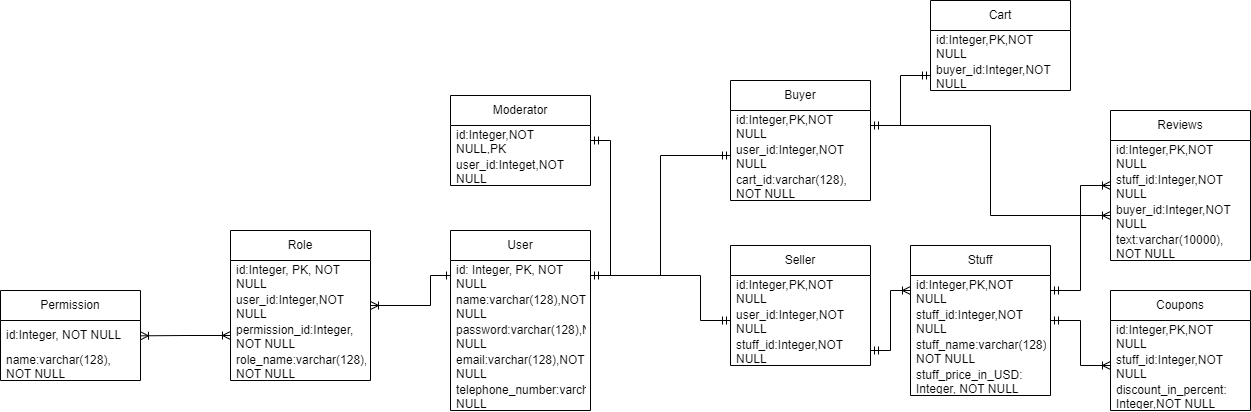

The diagram above was exported from draw.io. Its source (the exported page's mxGraphModel, read from the mxfile embedded in the PNG):
<mxGraphModel dx="2327" dy="861" grid="1" gridSize="10" guides="1" tooltips="1" connect="1" arrows="1" fold="1" page="1" pageScale="1" pageWidth="827" pageHeight="1169" math="0" shadow="0">
  <root>
    <mxCell id="0" />
    <mxCell id="1" parent="0" />
    <mxCell id="WSxayKiV8U-PDHrG2eqs-1" value="User" style="swimlane;fontStyle=0;childLayout=stackLayout;horizontal=1;startSize=30;horizontalStack=0;resizeParent=1;resizeParentMax=0;resizeLast=0;collapsible=1;marginBottom=0;whiteSpace=wrap;html=1;" vertex="1" parent="1">
      <mxGeometry x="300" y="320" width="140" height="180" as="geometry" />
    </mxCell>
    <mxCell id="WSxayKiV8U-PDHrG2eqs-2" value="id: Integer, PK, NOT NULL" style="text;strokeColor=none;fillColor=none;align=left;verticalAlign=middle;spacingLeft=4;spacingRight=4;overflow=hidden;points=[[0,0.5],[1,0.5]];portConstraint=eastwest;rotatable=0;whiteSpace=wrap;html=1;" vertex="1" parent="WSxayKiV8U-PDHrG2eqs-1">
      <mxGeometry y="30" width="140" height="30" as="geometry" />
    </mxCell>
    <mxCell id="WSxayKiV8U-PDHrG2eqs-3" value="name:varchar(128),NOT NULL" style="text;strokeColor=none;fillColor=none;align=left;verticalAlign=middle;spacingLeft=4;spacingRight=4;overflow=hidden;points=[[0,0.5],[1,0.5]];portConstraint=eastwest;rotatable=0;whiteSpace=wrap;html=1;" vertex="1" parent="WSxayKiV8U-PDHrG2eqs-1">
      <mxGeometry y="60" width="140" height="30" as="geometry" />
    </mxCell>
    <mxCell id="WSxayKiV8U-PDHrG2eqs-5" value="password:varchar(128),NOT NULL" style="text;strokeColor=none;fillColor=none;align=left;verticalAlign=middle;spacingLeft=4;spacingRight=4;overflow=hidden;points=[[0,0.5],[1,0.5]];portConstraint=eastwest;rotatable=0;whiteSpace=wrap;html=1;" vertex="1" parent="WSxayKiV8U-PDHrG2eqs-1">
      <mxGeometry y="90" width="140" height="30" as="geometry" />
    </mxCell>
    <mxCell id="WSxayKiV8U-PDHrG2eqs-7" value="email:varchar(128),NOT NULL" style="text;strokeColor=none;fillColor=none;align=left;verticalAlign=middle;spacingLeft=4;spacingRight=4;overflow=hidden;points=[[0,0.5],[1,0.5]];portConstraint=eastwest;rotatable=0;whiteSpace=wrap;html=1;" vertex="1" parent="WSxayKiV8U-PDHrG2eqs-1">
      <mxGeometry y="120" width="140" height="30" as="geometry" />
    </mxCell>
    <mxCell id="WSxayKiV8U-PDHrG2eqs-6" value="telephone_number:varchar(128),NOT NULL" style="text;strokeColor=none;fillColor=none;align=left;verticalAlign=middle;spacingLeft=4;spacingRight=4;overflow=hidden;points=[[0,0.5],[1,0.5]];portConstraint=eastwest;rotatable=0;whiteSpace=wrap;html=1;" vertex="1" parent="WSxayKiV8U-PDHrG2eqs-1">
      <mxGeometry y="150" width="140" height="30" as="geometry" />
    </mxCell>
    <mxCell id="WSxayKiV8U-PDHrG2eqs-12" value="Role" style="swimlane;fontStyle=0;childLayout=stackLayout;horizontal=1;startSize=30;horizontalStack=0;resizeParent=1;resizeParentMax=0;resizeLast=0;collapsible=1;marginBottom=0;whiteSpace=wrap;html=1;" vertex="1" parent="1">
      <mxGeometry x="80" y="320" width="140" height="150" as="geometry" />
    </mxCell>
    <mxCell id="WSxayKiV8U-PDHrG2eqs-13" value="id:Integer, PK, NOT NULL" style="text;strokeColor=none;fillColor=none;align=left;verticalAlign=middle;spacingLeft=4;spacingRight=4;overflow=hidden;points=[[0,0.5],[1,0.5]];portConstraint=eastwest;rotatable=0;whiteSpace=wrap;html=1;" vertex="1" parent="WSxayKiV8U-PDHrG2eqs-12">
      <mxGeometry y="30" width="140" height="30" as="geometry" />
    </mxCell>
    <mxCell id="WSxayKiV8U-PDHrG2eqs-14" value="user_id:Integer,NOT NULL" style="text;strokeColor=none;fillColor=none;align=left;verticalAlign=middle;spacingLeft=4;spacingRight=4;overflow=hidden;points=[[0,0.5],[1,0.5]];portConstraint=eastwest;rotatable=0;whiteSpace=wrap;html=1;" vertex="1" parent="WSxayKiV8U-PDHrG2eqs-12">
      <mxGeometry y="60" width="140" height="30" as="geometry" />
    </mxCell>
    <mxCell id="WSxayKiV8U-PDHrG2eqs-19" style="edgeStyle=orthogonalEdgeStyle;rounded=0;orthogonalLoop=1;jettySize=auto;html=1;exitX=0;exitY=0.5;exitDx=0;exitDy=0;startArrow=ERoneToMany;startFill=0;endArrow=ERoneToMany;endFill=0;" edge="1" parent="WSxayKiV8U-PDHrG2eqs-12" source="WSxayKiV8U-PDHrG2eqs-17">
      <mxGeometry relative="1" as="geometry">
        <mxPoint x="-90" y="105.33333333333326" as="targetPoint" />
      </mxGeometry>
    </mxCell>
    <mxCell id="WSxayKiV8U-PDHrG2eqs-17" value="permission_id:Integer,&lt;div&gt;NOT NULL&lt;/div&gt;" style="text;strokeColor=none;fillColor=none;align=left;verticalAlign=middle;spacingLeft=4;spacingRight=4;overflow=hidden;points=[[0,0.5],[1,0.5]];portConstraint=eastwest;rotatable=0;whiteSpace=wrap;html=1;" vertex="1" parent="WSxayKiV8U-PDHrG2eqs-12">
      <mxGeometry y="90" width="140" height="30" as="geometry" />
    </mxCell>
    <mxCell id="WSxayKiV8U-PDHrG2eqs-15" value="role_name:varchar(128),&lt;div&gt;NOT NULL&lt;/div&gt;" style="text;strokeColor=none;fillColor=none;align=left;verticalAlign=middle;spacingLeft=4;spacingRight=4;overflow=hidden;points=[[0,0.5],[1,0.5]];portConstraint=eastwest;rotatable=0;whiteSpace=wrap;html=1;" vertex="1" parent="WSxayKiV8U-PDHrG2eqs-12">
      <mxGeometry y="120" width="140" height="30" as="geometry" />
    </mxCell>
    <mxCell id="WSxayKiV8U-PDHrG2eqs-20" value="Permission" style="swimlane;fontStyle=0;childLayout=stackLayout;horizontal=1;startSize=30;horizontalStack=0;resizeParent=1;resizeParentMax=0;resizeLast=0;collapsible=1;marginBottom=0;whiteSpace=wrap;html=1;" vertex="1" parent="1">
      <mxGeometry x="-150" y="380" width="140" height="90" as="geometry" />
    </mxCell>
    <mxCell id="WSxayKiV8U-PDHrG2eqs-21" value="id:Integer, NOT NULL" style="text;strokeColor=none;fillColor=none;align=left;verticalAlign=middle;spacingLeft=4;spacingRight=4;overflow=hidden;points=[[0,0.5],[1,0.5]];portConstraint=eastwest;rotatable=0;whiteSpace=wrap;html=1;" vertex="1" parent="WSxayKiV8U-PDHrG2eqs-20">
      <mxGeometry y="30" width="140" height="30" as="geometry" />
    </mxCell>
    <mxCell id="WSxayKiV8U-PDHrG2eqs-22" value="name:varchar(128),&amp;nbsp;&lt;div&gt;NOT NULL&lt;/div&gt;" style="text;strokeColor=none;fillColor=none;align=left;verticalAlign=middle;spacingLeft=4;spacingRight=4;overflow=hidden;points=[[0,0.5],[1,0.5]];portConstraint=eastwest;rotatable=0;whiteSpace=wrap;html=1;" vertex="1" parent="WSxayKiV8U-PDHrG2eqs-20">
      <mxGeometry y="60" width="140" height="30" as="geometry" />
    </mxCell>
    <mxCell id="WSxayKiV8U-PDHrG2eqs-11" style="edgeStyle=orthogonalEdgeStyle;rounded=0;orthogonalLoop=1;jettySize=auto;html=1;startArrow=ERone;startFill=0;endArrow=ERoneToMany;endFill=0;entryX=1;entryY=0.5;entryDx=0;entryDy=0;exitX=0;exitY=0.5;exitDx=0;exitDy=0;" edge="1" parent="1" source="WSxayKiV8U-PDHrG2eqs-2" target="WSxayKiV8U-PDHrG2eqs-14">
      <mxGeometry relative="1" as="geometry">
        <mxPoint x="226" y="396" as="targetPoint" />
        <Array as="points">
          <mxPoint x="280" y="365" />
          <mxPoint x="280" y="395" />
        </Array>
      </mxGeometry>
    </mxCell>
    <mxCell id="WSxayKiV8U-PDHrG2eqs-24" value="Seller" style="swimlane;fontStyle=0;childLayout=stackLayout;horizontal=1;startSize=30;horizontalStack=0;resizeParent=1;resizeParentMax=0;resizeLast=0;collapsible=1;marginBottom=0;whiteSpace=wrap;html=1;" vertex="1" parent="1">
      <mxGeometry x="580" y="335" width="140" height="120" as="geometry" />
    </mxCell>
    <mxCell id="WSxayKiV8U-PDHrG2eqs-25" value="id:Integer,PK,NOT NULL" style="text;strokeColor=none;fillColor=none;align=left;verticalAlign=middle;spacingLeft=4;spacingRight=4;overflow=hidden;points=[[0,0.5],[1,0.5]];portConstraint=eastwest;rotatable=0;whiteSpace=wrap;html=1;" vertex="1" parent="WSxayKiV8U-PDHrG2eqs-24">
      <mxGeometry y="30" width="140" height="30" as="geometry" />
    </mxCell>
    <mxCell id="WSxayKiV8U-PDHrG2eqs-26" value="user_id:Integer,NOT NULL" style="text;strokeColor=none;fillColor=none;align=left;verticalAlign=middle;spacingLeft=4;spacingRight=4;overflow=hidden;points=[[0,0.5],[1,0.5]];portConstraint=eastwest;rotatable=0;whiteSpace=wrap;html=1;" vertex="1" parent="WSxayKiV8U-PDHrG2eqs-24">
      <mxGeometry y="60" width="140" height="30" as="geometry" />
    </mxCell>
    <mxCell id="WSxayKiV8U-PDHrG2eqs-27" value="stuff_id:Integer,NOT NULL" style="text;strokeColor=none;fillColor=none;align=left;verticalAlign=middle;spacingLeft=4;spacingRight=4;overflow=hidden;points=[[0,0.5],[1,0.5]];portConstraint=eastwest;rotatable=0;whiteSpace=wrap;html=1;" vertex="1" parent="WSxayKiV8U-PDHrG2eqs-24">
      <mxGeometry y="90" width="140" height="30" as="geometry" />
    </mxCell>
    <mxCell id="WSxayKiV8U-PDHrG2eqs-28" value="Buyer" style="swimlane;fontStyle=0;childLayout=stackLayout;horizontal=1;startSize=30;horizontalStack=0;resizeParent=1;resizeParentMax=0;resizeLast=0;collapsible=1;marginBottom=0;whiteSpace=wrap;html=1;" vertex="1" parent="1">
      <mxGeometry x="580" y="170" width="140" height="120" as="geometry" />
    </mxCell>
    <mxCell id="WSxayKiV8U-PDHrG2eqs-62" style="edgeStyle=orthogonalEdgeStyle;rounded=0;orthogonalLoop=1;jettySize=auto;html=1;exitX=1;exitY=0.5;exitDx=0;exitDy=0;" edge="1" parent="WSxayKiV8U-PDHrG2eqs-28" source="WSxayKiV8U-PDHrG2eqs-29">
      <mxGeometry relative="1" as="geometry">
        <mxPoint x="139.57894736842127" y="45.526315789473756" as="targetPoint" />
      </mxGeometry>
    </mxCell>
    <mxCell id="WSxayKiV8U-PDHrG2eqs-29" value="id:Integer,PK,NOT NULL" style="text;strokeColor=none;fillColor=none;align=left;verticalAlign=middle;spacingLeft=4;spacingRight=4;overflow=hidden;points=[[0,0.5],[1,0.5]];portConstraint=eastwest;rotatable=0;whiteSpace=wrap;html=1;" vertex="1" parent="WSxayKiV8U-PDHrG2eqs-28">
      <mxGeometry y="30" width="140" height="30" as="geometry" />
    </mxCell>
    <mxCell id="WSxayKiV8U-PDHrG2eqs-30" value="user_id:Integer,NOT NULL" style="text;strokeColor=none;fillColor=none;align=left;verticalAlign=middle;spacingLeft=4;spacingRight=4;overflow=hidden;points=[[0,0.5],[1,0.5]];portConstraint=eastwest;rotatable=0;whiteSpace=wrap;html=1;" vertex="1" parent="WSxayKiV8U-PDHrG2eqs-28">
      <mxGeometry y="60" width="140" height="30" as="geometry" />
    </mxCell>
    <mxCell id="WSxayKiV8U-PDHrG2eqs-31" value="cart_id:varchar(128),&lt;div&gt;NOT NULL&lt;/div&gt;" style="text;strokeColor=none;fillColor=none;align=left;verticalAlign=middle;spacingLeft=4;spacingRight=4;overflow=hidden;points=[[0,0.5],[1,0.5]];portConstraint=eastwest;rotatable=0;whiteSpace=wrap;html=1;" vertex="1" parent="WSxayKiV8U-PDHrG2eqs-28">
      <mxGeometry y="90" width="140" height="30" as="geometry" />
    </mxCell>
    <mxCell id="WSxayKiV8U-PDHrG2eqs-32" value="Stuff" style="swimlane;fontStyle=0;childLayout=stackLayout;horizontal=1;startSize=30;horizontalStack=0;resizeParent=1;resizeParentMax=0;resizeLast=0;collapsible=1;marginBottom=0;whiteSpace=wrap;html=1;" vertex="1" parent="1">
      <mxGeometry x="760" y="335" width="140" height="150" as="geometry" />
    </mxCell>
    <mxCell id="WSxayKiV8U-PDHrG2eqs-33" value="id:Integer,PK,NOT NULL" style="text;strokeColor=none;fillColor=none;align=left;verticalAlign=middle;spacingLeft=4;spacingRight=4;overflow=hidden;points=[[0,0.5],[1,0.5]];portConstraint=eastwest;rotatable=0;whiteSpace=wrap;html=1;" vertex="1" parent="WSxayKiV8U-PDHrG2eqs-32">
      <mxGeometry y="30" width="140" height="30" as="geometry" />
    </mxCell>
    <mxCell id="WSxayKiV8U-PDHrG2eqs-34" value="stuff_id:Integer,NOT NULL" style="text;strokeColor=none;fillColor=none;align=left;verticalAlign=middle;spacingLeft=4;spacingRight=4;overflow=hidden;points=[[0,0.5],[1,0.5]];portConstraint=eastwest;rotatable=0;whiteSpace=wrap;html=1;" vertex="1" parent="WSxayKiV8U-PDHrG2eqs-32">
      <mxGeometry y="60" width="140" height="30" as="geometry" />
    </mxCell>
    <mxCell id="WSxayKiV8U-PDHrG2eqs-35" value="stuff_name:varchar(128),&lt;div&gt;NOT NULL&lt;/div&gt;" style="text;strokeColor=none;fillColor=none;align=left;verticalAlign=middle;spacingLeft=4;spacingRight=4;overflow=hidden;points=[[0,0.5],[1,0.5]];portConstraint=eastwest;rotatable=0;whiteSpace=wrap;html=1;" vertex="1" parent="WSxayKiV8U-PDHrG2eqs-32">
      <mxGeometry y="90" width="140" height="30" as="geometry" />
    </mxCell>
    <mxCell id="WSxayKiV8U-PDHrG2eqs-56" value="stuff_price_in_USD:&lt;div&gt;Integer, NOT NULL&lt;/div&gt;" style="text;strokeColor=none;fillColor=none;align=left;verticalAlign=middle;spacingLeft=4;spacingRight=4;overflow=hidden;points=[[0,0.5],[1,0.5]];portConstraint=eastwest;rotatable=0;whiteSpace=wrap;html=1;" vertex="1" parent="WSxayKiV8U-PDHrG2eqs-32">
      <mxGeometry y="120" width="140" height="30" as="geometry" />
    </mxCell>
    <mxCell id="WSxayKiV8U-PDHrG2eqs-36" value="Cart" style="swimlane;fontStyle=0;childLayout=stackLayout;horizontal=1;startSize=30;horizontalStack=0;resizeParent=1;resizeParentMax=0;resizeLast=0;collapsible=1;marginBottom=0;whiteSpace=wrap;html=1;" vertex="1" parent="1">
      <mxGeometry x="780" y="90" width="140" height="90" as="geometry" />
    </mxCell>
    <mxCell id="WSxayKiV8U-PDHrG2eqs-37" value="id:Integer,PK,NOT NULL" style="text;strokeColor=none;fillColor=none;align=left;verticalAlign=middle;spacingLeft=4;spacingRight=4;overflow=hidden;points=[[0,0.5],[1,0.5]];portConstraint=eastwest;rotatable=0;whiteSpace=wrap;html=1;" vertex="1" parent="WSxayKiV8U-PDHrG2eqs-36">
      <mxGeometry y="30" width="140" height="30" as="geometry" />
    </mxCell>
    <mxCell id="WSxayKiV8U-PDHrG2eqs-38" value="buyer_id:Integer,NOT NULL" style="text;strokeColor=none;fillColor=none;align=left;verticalAlign=middle;spacingLeft=4;spacingRight=4;overflow=hidden;points=[[0,0.5],[1,0.5]];portConstraint=eastwest;rotatable=0;whiteSpace=wrap;html=1;" vertex="1" parent="WSxayKiV8U-PDHrG2eqs-36">
      <mxGeometry y="60" width="140" height="30" as="geometry" />
    </mxCell>
    <mxCell id="WSxayKiV8U-PDHrG2eqs-40" value="Reviews" style="swimlane;fontStyle=0;childLayout=stackLayout;horizontal=1;startSize=30;horizontalStack=0;resizeParent=1;resizeParentMax=0;resizeLast=0;collapsible=1;marginBottom=0;whiteSpace=wrap;html=1;" vertex="1" parent="1">
      <mxGeometry x="960" y="200" width="140" height="150" as="geometry" />
    </mxCell>
    <mxCell id="WSxayKiV8U-PDHrG2eqs-41" value="id:Integer,PK,NOT NULL" style="text;strokeColor=none;fillColor=none;align=left;verticalAlign=middle;spacingLeft=4;spacingRight=4;overflow=hidden;points=[[0,0.5],[1,0.5]];portConstraint=eastwest;rotatable=0;whiteSpace=wrap;html=1;" vertex="1" parent="WSxayKiV8U-PDHrG2eqs-40">
      <mxGeometry y="30" width="140" height="30" as="geometry" />
    </mxCell>
    <mxCell id="WSxayKiV8U-PDHrG2eqs-42" value="stuff_id:Integer,NOT NULL" style="text;strokeColor=none;fillColor=none;align=left;verticalAlign=middle;spacingLeft=4;spacingRight=4;overflow=hidden;points=[[0,0.5],[1,0.5]];portConstraint=eastwest;rotatable=0;whiteSpace=wrap;html=1;" vertex="1" parent="WSxayKiV8U-PDHrG2eqs-40">
      <mxGeometry y="60" width="140" height="30" as="geometry" />
    </mxCell>
    <mxCell id="WSxayKiV8U-PDHrG2eqs-43" value="buyer_id:Integer,NOT NULL" style="text;strokeColor=none;fillColor=none;align=left;verticalAlign=middle;spacingLeft=4;spacingRight=4;overflow=hidden;points=[[0,0.5],[1,0.5]];portConstraint=eastwest;rotatable=0;whiteSpace=wrap;html=1;" vertex="1" parent="WSxayKiV8U-PDHrG2eqs-40">
      <mxGeometry y="90" width="140" height="30" as="geometry" />
    </mxCell>
    <mxCell id="WSxayKiV8U-PDHrG2eqs-58" value="text:varchar(10000),&lt;div&gt;NOT NULL&lt;/div&gt;" style="text;strokeColor=none;fillColor=none;align=left;verticalAlign=middle;spacingLeft=4;spacingRight=4;overflow=hidden;points=[[0,0.5],[1,0.5]];portConstraint=eastwest;rotatable=0;whiteSpace=wrap;html=1;" vertex="1" parent="WSxayKiV8U-PDHrG2eqs-40">
      <mxGeometry y="120" width="140" height="30" as="geometry" />
    </mxCell>
    <mxCell id="WSxayKiV8U-PDHrG2eqs-44" value="Coupons" style="swimlane;fontStyle=0;childLayout=stackLayout;horizontal=1;startSize=30;horizontalStack=0;resizeParent=1;resizeParentMax=0;resizeLast=0;collapsible=1;marginBottom=0;whiteSpace=wrap;html=1;" vertex="1" parent="1">
      <mxGeometry x="960" y="380" width="140" height="120" as="geometry" />
    </mxCell>
    <mxCell id="WSxayKiV8U-PDHrG2eqs-45" value="id:Integer,PK,NOT NULL" style="text;strokeColor=none;fillColor=none;align=left;verticalAlign=middle;spacingLeft=4;spacingRight=4;overflow=hidden;points=[[0,0.5],[1,0.5]];portConstraint=eastwest;rotatable=0;whiteSpace=wrap;html=1;" vertex="1" parent="WSxayKiV8U-PDHrG2eqs-44">
      <mxGeometry y="30" width="140" height="30" as="geometry" />
    </mxCell>
    <mxCell id="WSxayKiV8U-PDHrG2eqs-46" value="&lt;div style=&quot;text-align: justify;&quot;&gt;&lt;span style=&quot;background-color: initial;&quot;&gt;stuff_id:Integer,NOT NULL&lt;/span&gt;&lt;/div&gt;" style="text;strokeColor=none;fillColor=none;align=left;verticalAlign=middle;spacingLeft=4;spacingRight=4;overflow=hidden;points=[[0,0.5],[1,0.5]];portConstraint=eastwest;rotatable=0;whiteSpace=wrap;html=1;" vertex="1" parent="WSxayKiV8U-PDHrG2eqs-44">
      <mxGeometry y="60" width="140" height="30" as="geometry" />
    </mxCell>
    <mxCell id="WSxayKiV8U-PDHrG2eqs-47" value="discount_in_percent:&lt;div&gt;Integer,NOT NULL&lt;/div&gt;" style="text;strokeColor=none;fillColor=none;align=left;verticalAlign=middle;spacingLeft=4;spacingRight=4;overflow=hidden;points=[[0,0.5],[1,0.5]];portConstraint=eastwest;rotatable=0;whiteSpace=wrap;html=1;" vertex="1" parent="WSxayKiV8U-PDHrG2eqs-44">
      <mxGeometry y="90" width="140" height="30" as="geometry" />
    </mxCell>
    <mxCell id="WSxayKiV8U-PDHrG2eqs-48" value="Moderator" style="swimlane;fontStyle=0;childLayout=stackLayout;horizontal=1;startSize=30;horizontalStack=0;resizeParent=1;resizeParentMax=0;resizeLast=0;collapsible=1;marginBottom=0;whiteSpace=wrap;html=1;" vertex="1" parent="1">
      <mxGeometry x="300" y="185" width="140" height="90" as="geometry" />
    </mxCell>
    <mxCell id="WSxayKiV8U-PDHrG2eqs-49" value="id:Integer,NOT NULL,PK" style="text;strokeColor=none;fillColor=none;align=left;verticalAlign=middle;spacingLeft=4;spacingRight=4;overflow=hidden;points=[[0,0.5],[1,0.5]];portConstraint=eastwest;rotatable=0;whiteSpace=wrap;html=1;" vertex="1" parent="WSxayKiV8U-PDHrG2eqs-48">
      <mxGeometry y="30" width="140" height="30" as="geometry" />
    </mxCell>
    <mxCell id="WSxayKiV8U-PDHrG2eqs-50" value="user_id:Integet,NOT NULL" style="text;strokeColor=none;fillColor=none;align=left;verticalAlign=middle;spacingLeft=4;spacingRight=4;overflow=hidden;points=[[0,0.5],[1,0.5]];portConstraint=eastwest;rotatable=0;whiteSpace=wrap;html=1;" vertex="1" parent="WSxayKiV8U-PDHrG2eqs-48">
      <mxGeometry y="60" width="140" height="30" as="geometry" />
    </mxCell>
    <mxCell id="WSxayKiV8U-PDHrG2eqs-53" style="edgeStyle=orthogonalEdgeStyle;rounded=0;orthogonalLoop=1;jettySize=auto;html=1;entryX=0;entryY=0.5;entryDx=0;entryDy=0;startArrow=ERmandOne;startFill=0;endArrow=ERmandOne;endFill=0;exitX=1;exitY=0.5;exitDx=0;exitDy=0;" edge="1" parent="1" source="WSxayKiV8U-PDHrG2eqs-2" target="WSxayKiV8U-PDHrG2eqs-26">
      <mxGeometry relative="1" as="geometry">
        <Array as="points">
          <mxPoint x="550" y="365" />
          <mxPoint x="550" y="410" />
        </Array>
      </mxGeometry>
    </mxCell>
    <mxCell id="WSxayKiV8U-PDHrG2eqs-54" style="edgeStyle=orthogonalEdgeStyle;rounded=0;orthogonalLoop=1;jettySize=auto;html=1;exitX=1;exitY=0.5;exitDx=0;exitDy=0;entryX=0;entryY=0.5;entryDx=0;entryDy=0;endArrow=ERmandOne;endFill=0;" edge="1" parent="1" source="WSxayKiV8U-PDHrG2eqs-2" target="WSxayKiV8U-PDHrG2eqs-30">
      <mxGeometry relative="1" as="geometry" />
    </mxCell>
    <mxCell id="WSxayKiV8U-PDHrG2eqs-55" style="edgeStyle=orthogonalEdgeStyle;rounded=0;orthogonalLoop=1;jettySize=auto;html=1;exitX=1;exitY=0.5;exitDx=0;exitDy=0;entryX=0;entryY=0.5;entryDx=0;entryDy=0;startArrow=ERmandOne;startFill=0;endArrow=ERmandOne;endFill=0;" edge="1" parent="1" source="WSxayKiV8U-PDHrG2eqs-29" target="WSxayKiV8U-PDHrG2eqs-38">
      <mxGeometry relative="1" as="geometry" />
    </mxCell>
    <mxCell id="WSxayKiV8U-PDHrG2eqs-57" style="edgeStyle=orthogonalEdgeStyle;rounded=0;orthogonalLoop=1;jettySize=auto;html=1;exitX=1;exitY=0.5;exitDx=0;exitDy=0;entryX=0;entryY=0.5;entryDx=0;entryDy=0;startArrow=ERmandOne;startFill=0;endArrow=ERoneToMany;endFill=0;" edge="1" parent="1" source="WSxayKiV8U-PDHrG2eqs-27" target="WSxayKiV8U-PDHrG2eqs-33">
      <mxGeometry relative="1" as="geometry">
        <Array as="points">
          <mxPoint x="740" y="440" />
          <mxPoint x="740" y="380" />
        </Array>
      </mxGeometry>
    </mxCell>
    <mxCell id="WSxayKiV8U-PDHrG2eqs-59" style="edgeStyle=orthogonalEdgeStyle;rounded=0;orthogonalLoop=1;jettySize=auto;html=1;exitX=1;exitY=0.5;exitDx=0;exitDy=0;entryX=0;entryY=0.5;entryDx=0;entryDy=0;startArrow=ERmandOne;startFill=0;endArrow=ERoneToMany;endFill=0;" edge="1" parent="1" source="WSxayKiV8U-PDHrG2eqs-33" target="WSxayKiV8U-PDHrG2eqs-42">
      <mxGeometry relative="1" as="geometry" />
    </mxCell>
    <mxCell id="WSxayKiV8U-PDHrG2eqs-61" style="edgeStyle=orthogonalEdgeStyle;rounded=0;orthogonalLoop=1;jettySize=auto;html=1;exitX=1;exitY=0.5;exitDx=0;exitDy=0;entryX=1;entryY=0.5;entryDx=0;entryDy=0;endArrow=ERmandOne;endFill=0;" edge="1" parent="1" source="WSxayKiV8U-PDHrG2eqs-2" target="WSxayKiV8U-PDHrG2eqs-49">
      <mxGeometry relative="1" as="geometry" />
    </mxCell>
    <mxCell id="WSxayKiV8U-PDHrG2eqs-63" style="edgeStyle=orthogonalEdgeStyle;rounded=0;orthogonalLoop=1;jettySize=auto;html=1;exitX=1;exitY=0.5;exitDx=0;exitDy=0;entryX=0;entryY=0.5;entryDx=0;entryDy=0;endArrow=ERoneToMany;endFill=0;" edge="1" parent="1" source="WSxayKiV8U-PDHrG2eqs-29" target="WSxayKiV8U-PDHrG2eqs-43">
      <mxGeometry relative="1" as="geometry" />
    </mxCell>
    <mxCell id="WSxayKiV8U-PDHrG2eqs-64" style="edgeStyle=orthogonalEdgeStyle;rounded=0;orthogonalLoop=1;jettySize=auto;html=1;exitX=1;exitY=0.5;exitDx=0;exitDy=0;entryX=0;entryY=0.5;entryDx=0;entryDy=0;startArrow=ERmandOne;startFill=0;endArrow=ERoneToMany;endFill=0;" edge="1" parent="1" source="WSxayKiV8U-PDHrG2eqs-34" target="WSxayKiV8U-PDHrG2eqs-46">
      <mxGeometry relative="1" as="geometry" />
    </mxCell>
  </root>
</mxGraphModel>